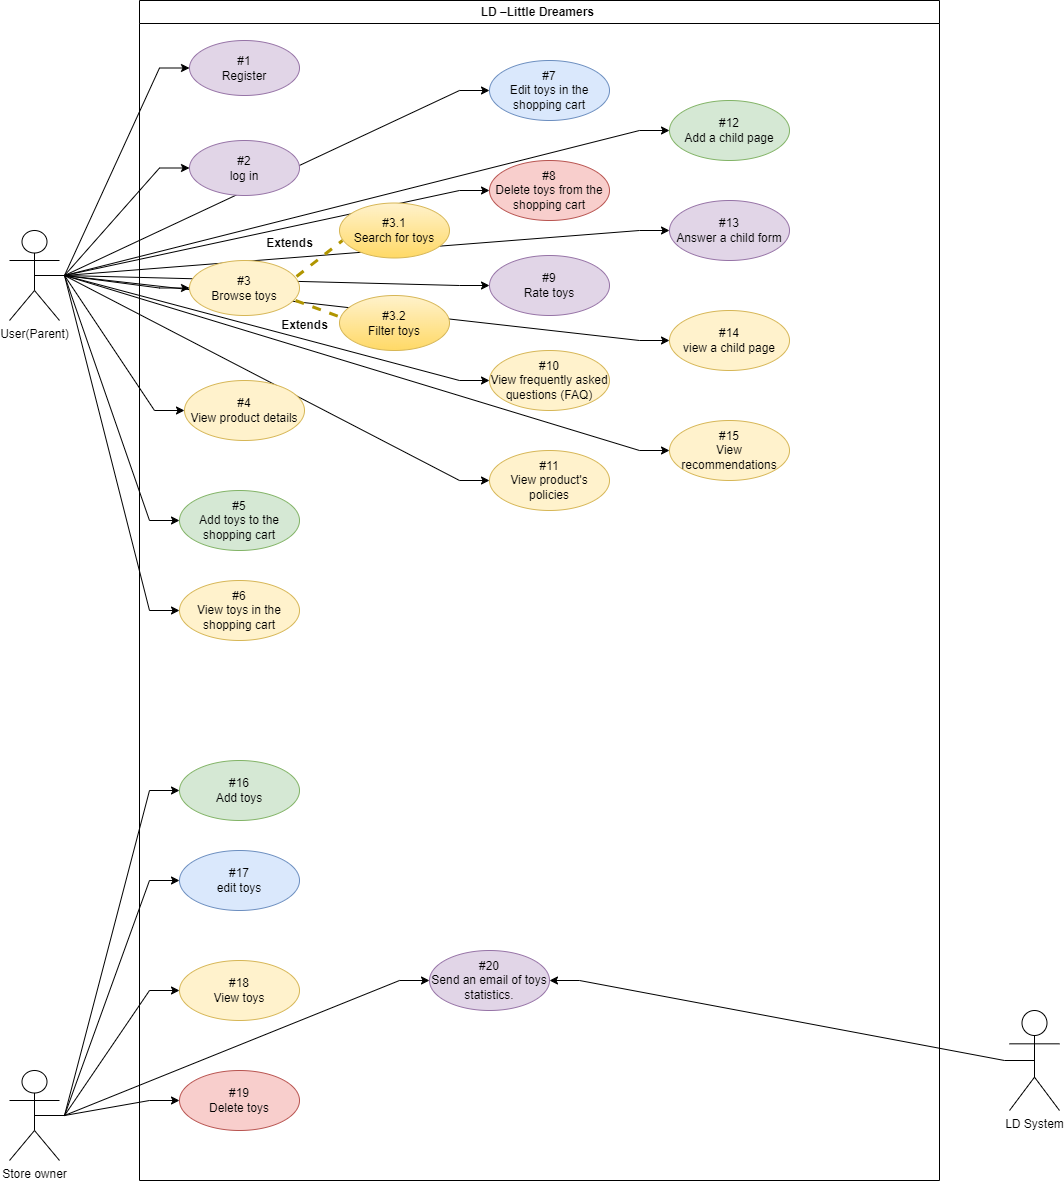

The diagram above was exported from draw.io. Its source (the exported page's mxGraphModel, read from the mxfile embedded in the PNG):
<mxGraphModel dx="880" dy="1546" grid="1" gridSize="10" guides="1" tooltips="1" connect="1" arrows="1" fold="1" page="1" pageScale="1" pageWidth="850" pageHeight="1100" math="0" shadow="0">
  <root>
    <mxCell id="0" />
    <mxCell id="1" parent="0" />
    <mxCell id="_bVBFPzJAJngSoGrFBX7-27" style="edgeStyle=entityRelationEdgeStyle;rounded=0;orthogonalLoop=1;jettySize=auto;html=1;exitX=0.5;exitY=0.5;exitDx=0;exitDy=0;exitPerimeter=0;entryX=0;entryY=0.5;entryDx=0;entryDy=0;" parent="1" source="_bVBFPzJAJngSoGrFBX7-1" target="_bVBFPzJAJngSoGrFBX7-4" edge="1">
      <mxGeometry relative="1" as="geometry" />
    </mxCell>
    <mxCell id="_bVBFPzJAJngSoGrFBX7-28" style="edgeStyle=entityRelationEdgeStyle;rounded=0;orthogonalLoop=1;jettySize=auto;html=1;exitX=0.5;exitY=0.5;exitDx=0;exitDy=0;exitPerimeter=0;entryX=0;entryY=0.5;entryDx=0;entryDy=0;" parent="1" source="_bVBFPzJAJngSoGrFBX7-1" target="_bVBFPzJAJngSoGrFBX7-6" edge="1">
      <mxGeometry relative="1" as="geometry" />
    </mxCell>
    <mxCell id="_bVBFPzJAJngSoGrFBX7-29" style="rounded=0;orthogonalLoop=1;jettySize=auto;html=1;exitX=0.5;exitY=0.5;exitDx=0;exitDy=0;exitPerimeter=0;entryX=0;entryY=0.5;entryDx=0;entryDy=0;edgeStyle=entityRelationEdgeStyle;" parent="1" source="_bVBFPzJAJngSoGrFBX7-1" target="_bVBFPzJAJngSoGrFBX7-7" edge="1">
      <mxGeometry relative="1" as="geometry" />
    </mxCell>
    <mxCell id="_bVBFPzJAJngSoGrFBX7-30" style="edgeStyle=entityRelationEdgeStyle;rounded=0;orthogonalLoop=1;jettySize=auto;html=1;exitX=0.5;exitY=0.5;exitDx=0;exitDy=0;exitPerimeter=0;entryX=0;entryY=0.5;entryDx=0;entryDy=0;" parent="1" source="_bVBFPzJAJngSoGrFBX7-1" target="_bVBFPzJAJngSoGrFBX7-10" edge="1">
      <mxGeometry relative="1" as="geometry" />
    </mxCell>
    <mxCell id="_bVBFPzJAJngSoGrFBX7-31" style="edgeStyle=entityRelationEdgeStyle;rounded=0;orthogonalLoop=1;jettySize=auto;html=1;exitX=0.5;exitY=0.5;exitDx=0;exitDy=0;exitPerimeter=0;entryX=0;entryY=0.5;entryDx=0;entryDy=0;" parent="1" source="_bVBFPzJAJngSoGrFBX7-1" target="_bVBFPzJAJngSoGrFBX7-11" edge="1">
      <mxGeometry relative="1" as="geometry" />
    </mxCell>
    <mxCell id="_bVBFPzJAJngSoGrFBX7-48" style="edgeStyle=entityRelationEdgeStyle;rounded=0;orthogonalLoop=1;jettySize=auto;html=1;exitX=0.5;exitY=0.5;exitDx=0;exitDy=0;exitPerimeter=0;entryX=0;entryY=0.5;entryDx=0;entryDy=0;" parent="1" source="_bVBFPzJAJngSoGrFBX7-1" target="_bVBFPzJAJngSoGrFBX7-20" edge="1">
      <mxGeometry relative="1" as="geometry" />
    </mxCell>
    <mxCell id="_bVBFPzJAJngSoGrFBX7-49" style="edgeStyle=entityRelationEdgeStyle;rounded=0;orthogonalLoop=1;jettySize=auto;html=1;exitX=0.5;exitY=0.5;exitDx=0;exitDy=0;exitPerimeter=0;entryX=0;entryY=0.5;entryDx=0;entryDy=0;" parent="1" source="_bVBFPzJAJngSoGrFBX7-1" target="_bVBFPzJAJngSoGrFBX7-19" edge="1">
      <mxGeometry relative="1" as="geometry" />
    </mxCell>
    <mxCell id="_bVBFPzJAJngSoGrFBX7-51" style="edgeStyle=entityRelationEdgeStyle;rounded=0;orthogonalLoop=1;jettySize=auto;html=1;exitX=0.5;exitY=0.5;exitDx=0;exitDy=0;exitPerimeter=0;entryX=0;entryY=0.5;entryDx=0;entryDy=0;" parent="1" source="_bVBFPzJAJngSoGrFBX7-1" target="_bVBFPzJAJngSoGrFBX7-12" edge="1">
      <mxGeometry relative="1" as="geometry" />
    </mxCell>
    <mxCell id="_bVBFPzJAJngSoGrFBX7-56" style="edgeStyle=entityRelationEdgeStyle;rounded=0;orthogonalLoop=1;jettySize=auto;html=1;exitX=0.5;exitY=0.5;exitDx=0;exitDy=0;exitPerimeter=0;entryX=0;entryY=0.5;entryDx=0;entryDy=0;" parent="1" source="_bVBFPzJAJngSoGrFBX7-1" target="_bVBFPzJAJngSoGrFBX7-16" edge="1">
      <mxGeometry relative="1" as="geometry" />
    </mxCell>
    <mxCell id="_bVBFPzJAJngSoGrFBX7-57" style="edgeStyle=entityRelationEdgeStyle;rounded=0;orthogonalLoop=1;jettySize=auto;html=1;exitX=0.5;exitY=0.5;exitDx=0;exitDy=0;exitPerimeter=0;" parent="1" source="_bVBFPzJAJngSoGrFBX7-1" target="_bVBFPzJAJngSoGrFBX7-17" edge="1">
      <mxGeometry relative="1" as="geometry" />
    </mxCell>
    <mxCell id="_bVBFPzJAJngSoGrFBX7-58" style="edgeStyle=entityRelationEdgeStyle;rounded=0;orthogonalLoop=1;jettySize=auto;html=1;exitX=0.5;exitY=0.5;exitDx=0;exitDy=0;exitPerimeter=0;entryX=0;entryY=0.5;entryDx=0;entryDy=0;" parent="1" source="_bVBFPzJAJngSoGrFBX7-1" target="_bVBFPzJAJngSoGrFBX7-21" edge="1">
      <mxGeometry relative="1" as="geometry" />
    </mxCell>
    <mxCell id="_bVBFPzJAJngSoGrFBX7-59" style="edgeStyle=entityRelationEdgeStyle;rounded=0;orthogonalLoop=1;jettySize=auto;html=1;exitX=0.5;exitY=0.5;exitDx=0;exitDy=0;exitPerimeter=0;entryX=0;entryY=0.5;entryDx=0;entryDy=0;" parent="1" source="_bVBFPzJAJngSoGrFBX7-1" target="_bVBFPzJAJngSoGrFBX7-22" edge="1">
      <mxGeometry relative="1" as="geometry" />
    </mxCell>
    <mxCell id="_bVBFPzJAJngSoGrFBX7-60" style="edgeStyle=entityRelationEdgeStyle;rounded=0;orthogonalLoop=1;jettySize=auto;html=1;exitX=0.5;exitY=0.5;exitDx=0;exitDy=0;exitPerimeter=0;entryX=0;entryY=0.5;entryDx=0;entryDy=0;" parent="1" source="_bVBFPzJAJngSoGrFBX7-1" target="_bVBFPzJAJngSoGrFBX7-23" edge="1">
      <mxGeometry relative="1" as="geometry" />
    </mxCell>
    <mxCell id="_bVBFPzJAJngSoGrFBX7-61" style="edgeStyle=entityRelationEdgeStyle;rounded=0;orthogonalLoop=1;jettySize=auto;html=1;exitX=0.5;exitY=0.5;exitDx=0;exitDy=0;exitPerimeter=0;entryX=0;entryY=0.5;entryDx=0;entryDy=0;" parent="1" source="_bVBFPzJAJngSoGrFBX7-1" target="_bVBFPzJAJngSoGrFBX7-24" edge="1">
      <mxGeometry relative="1" as="geometry" />
    </mxCell>
    <mxCell id="Y_qzJUjkouMT29nc49VI-1" style="edgeStyle=entityRelationEdgeStyle;rounded=0;orthogonalLoop=1;jettySize=auto;html=1;exitX=0.5;exitY=0.5;exitDx=0;exitDy=0;exitPerimeter=0;entryX=0;entryY=0.5;entryDx=0;entryDy=0;" edge="1" parent="1" source="_bVBFPzJAJngSoGrFBX7-1" target="_bVBFPzJAJngSoGrFBX7-13">
      <mxGeometry relative="1" as="geometry" />
    </mxCell>
    <mxCell id="_bVBFPzJAJngSoGrFBX7-1" value="User(Parent)" style="shape=umlActor;verticalLabelPosition=bottom;verticalAlign=top;html=1;outlineConnect=0;" parent="1" vertex="1">
      <mxGeometry x="110" y="80" width="50" height="90" as="geometry" />
    </mxCell>
    <mxCell id="_bVBFPzJAJngSoGrFBX7-3" value="LD –Little Dreamers&amp;nbsp;" style="swimlane;whiteSpace=wrap;html=1;" parent="1" vertex="1">
      <mxGeometry x="240" y="-150" width="800" height="1180" as="geometry" />
    </mxCell>
    <mxCell id="_bVBFPzJAJngSoGrFBX7-4" value="#1&lt;br&gt;Register" style="ellipse;whiteSpace=wrap;html=1;fillColor=#e1d5e7;strokeColor=#9673a6;" parent="_bVBFPzJAJngSoGrFBX7-3" vertex="1">
      <mxGeometry x="50" y="40" width="110" height="55" as="geometry" />
    </mxCell>
    <mxCell id="_bVBFPzJAJngSoGrFBX7-6" value="#2&lt;br&gt;log in" style="ellipse;whiteSpace=wrap;html=1;fillColor=#e1d5e7;strokeColor=#9673a6;" parent="_bVBFPzJAJngSoGrFBX7-3" vertex="1">
      <mxGeometry x="50" y="140" width="110" height="55" as="geometry" />
    </mxCell>
    <mxCell id="_bVBFPzJAJngSoGrFBX7-7" value="#3&lt;br&gt;Browse toys" style="ellipse;whiteSpace=wrap;html=1;fillColor=#fff2cc;strokeColor=#d6b656;" parent="_bVBFPzJAJngSoGrFBX7-3" vertex="1">
      <mxGeometry x="50" y="260" width="110" height="55" as="geometry" />
    </mxCell>
    <mxCell id="_bVBFPzJAJngSoGrFBX7-8" value="#3.1&lt;br&gt;Search for toys" style="ellipse;whiteSpace=wrap;html=1;fillColor=#fff2cc;strokeColor=#d6b656;gradientColor=#ffd966;" parent="_bVBFPzJAJngSoGrFBX7-3" vertex="1">
      <mxGeometry x="200" y="202.5" width="110" height="55" as="geometry" />
    </mxCell>
    <mxCell id="_bVBFPzJAJngSoGrFBX7-9" value="#3.2&lt;br&gt;Filter toys" style="ellipse;whiteSpace=wrap;html=1;fillColor=#fff2cc;strokeColor=#d6b656;gradientColor=#ffd966;" parent="_bVBFPzJAJngSoGrFBX7-3" vertex="1">
      <mxGeometry x="200" y="295" width="110" height="55" as="geometry" />
    </mxCell>
    <mxCell id="_bVBFPzJAJngSoGrFBX7-10" value="#4&lt;br&gt;View product details" style="ellipse;whiteSpace=wrap;html=1;fillColor=#fff2cc;strokeColor=#d6b656;" parent="_bVBFPzJAJngSoGrFBX7-3" vertex="1">
      <mxGeometry x="45" y="380" width="120" height="60" as="geometry" />
    </mxCell>
    <mxCell id="_bVBFPzJAJngSoGrFBX7-11" value="#5&lt;br&gt;Add toys to the shopping cart" style="ellipse;whiteSpace=wrap;html=1;fillColor=#d5e8d4;strokeColor=#82b366;" parent="_bVBFPzJAJngSoGrFBX7-3" vertex="1">
      <mxGeometry x="40" y="490" width="120" height="60" as="geometry" />
    </mxCell>
    <mxCell id="_bVBFPzJAJngSoGrFBX7-12" value="#8&lt;br&gt;Delete toys from the shopping cart" style="ellipse;whiteSpace=wrap;html=1;fillColor=#f8cecc;strokeColor=#b85450;" parent="_bVBFPzJAJngSoGrFBX7-3" vertex="1">
      <mxGeometry x="350" y="160" width="120" height="60" as="geometry" />
    </mxCell>
    <mxCell id="_bVBFPzJAJngSoGrFBX7-13" value="#9&lt;br&gt;Rate toys" style="ellipse;whiteSpace=wrap;html=1;fillColor=#e1d5e7;strokeColor=#9673a6;" parent="_bVBFPzJAJngSoGrFBX7-3" vertex="1">
      <mxGeometry x="350" y="255" width="120" height="60" as="geometry" />
    </mxCell>
    <mxCell id="_bVBFPzJAJngSoGrFBX7-16" value="#10&lt;br&gt;View frequently asked questions (FAQ)" style="ellipse;whiteSpace=wrap;html=1;fillColor=#fff2cc;strokeColor=#d6b656;" parent="_bVBFPzJAJngSoGrFBX7-3" vertex="1">
      <mxGeometry x="350" y="350" width="120" height="60" as="geometry" />
    </mxCell>
    <mxCell id="_bVBFPzJAJngSoGrFBX7-19" value="#7&lt;br&gt;Edit toys in the shopping cart" style="ellipse;whiteSpace=wrap;html=1;fillColor=#dae8fc;strokeColor=#6c8ebf;" parent="_bVBFPzJAJngSoGrFBX7-3" vertex="1">
      <mxGeometry x="350" y="60" width="120" height="60" as="geometry" />
    </mxCell>
    <mxCell id="_bVBFPzJAJngSoGrFBX7-20" value="#6&lt;br&gt;View toys in the shopping cart" style="ellipse;whiteSpace=wrap;html=1;fillColor=#fff2cc;strokeColor=#d6b656;" parent="_bVBFPzJAJngSoGrFBX7-3" vertex="1">
      <mxGeometry x="40" y="580" width="120" height="60" as="geometry" />
    </mxCell>
    <mxCell id="_bVBFPzJAJngSoGrFBX7-17" value="#11&lt;br&gt;View product's policies" style="ellipse;whiteSpace=wrap;html=1;fillColor=#fff2cc;strokeColor=#d6b656;" parent="_bVBFPzJAJngSoGrFBX7-3" vertex="1">
      <mxGeometry x="350" y="450" width="120" height="60" as="geometry" />
    </mxCell>
    <mxCell id="_bVBFPzJAJngSoGrFBX7-21" value="#12&lt;br&gt;Add a child page" style="ellipse;whiteSpace=wrap;html=1;fillColor=#d5e8d4;strokeColor=#82b366;" parent="_bVBFPzJAJngSoGrFBX7-3" vertex="1">
      <mxGeometry x="530" y="100" width="120" height="60" as="geometry" />
    </mxCell>
    <mxCell id="_bVBFPzJAJngSoGrFBX7-22" value="#13&lt;br&gt;Answer a child form" style="ellipse;whiteSpace=wrap;html=1;fillColor=#e1d5e7;strokeColor=#9673a6;" parent="_bVBFPzJAJngSoGrFBX7-3" vertex="1">
      <mxGeometry x="530" y="200" width="120" height="60" as="geometry" />
    </mxCell>
    <mxCell id="_bVBFPzJAJngSoGrFBX7-23" value="#14&lt;br&gt;view a child page" style="ellipse;whiteSpace=wrap;html=1;fillColor=#fff2cc;strokeColor=#d6b656;" parent="_bVBFPzJAJngSoGrFBX7-3" vertex="1">
      <mxGeometry x="530" y="310" width="120" height="60" as="geometry" />
    </mxCell>
    <mxCell id="_bVBFPzJAJngSoGrFBX7-24" value="#15&lt;br&gt;View recommendations" style="ellipse;whiteSpace=wrap;html=1;fillColor=#fff2cc;strokeColor=#d6b656;" parent="_bVBFPzJAJngSoGrFBX7-3" vertex="1">
      <mxGeometry x="530" y="420" width="120" height="60" as="geometry" />
    </mxCell>
    <mxCell id="_bVBFPzJAJngSoGrFBX7-33" value="#16&lt;br&gt;Add toys" style="ellipse;whiteSpace=wrap;html=1;fillColor=#d5e8d4;strokeColor=#82b366;" parent="_bVBFPzJAJngSoGrFBX7-3" vertex="1">
      <mxGeometry x="40" y="760" width="120" height="60" as="geometry" />
    </mxCell>
    <mxCell id="_bVBFPzJAJngSoGrFBX7-34" value="#18&lt;br&gt;View toys" style="ellipse;whiteSpace=wrap;html=1;fillColor=#fff2cc;strokeColor=#d6b656;" parent="_bVBFPzJAJngSoGrFBX7-3" vertex="1">
      <mxGeometry x="40" y="960" width="120" height="60" as="geometry" />
    </mxCell>
    <mxCell id="_bVBFPzJAJngSoGrFBX7-35" value="#17&lt;br&gt;edit toys" style="ellipse;whiteSpace=wrap;html=1;fillColor=#dae8fc;strokeColor=#6c8ebf;" parent="_bVBFPzJAJngSoGrFBX7-3" vertex="1">
      <mxGeometry x="40" y="850" width="120" height="60" as="geometry" />
    </mxCell>
    <mxCell id="_bVBFPzJAJngSoGrFBX7-36" value="#19&lt;br&gt;Delete toys" style="ellipse;whiteSpace=wrap;html=1;fillColor=#f8cecc;strokeColor=#b85450;" parent="_bVBFPzJAJngSoGrFBX7-3" vertex="1">
      <mxGeometry x="40" y="1070" width="120" height="60" as="geometry" />
    </mxCell>
    <mxCell id="_bVBFPzJAJngSoGrFBX7-37" value="#20&lt;br&gt;Send an email of toys statistics." style="ellipse;whiteSpace=wrap;html=1;fillColor=#e1d5e7;strokeColor=#9673a6;" parent="_bVBFPzJAJngSoGrFBX7-3" vertex="1">
      <mxGeometry x="290" y="950" width="120" height="60" as="geometry" />
    </mxCell>
    <mxCell id="_bVBFPzJAJngSoGrFBX7-62" value="" style="endArrow=none;dashed=1;html=1;rounded=0;exitX=0.973;exitY=0.291;exitDx=0;exitDy=0;entryX=0.027;entryY=0.682;entryDx=0;entryDy=0;fillColor=#e3c800;strokeColor=#B09500;strokeWidth=3;exitPerimeter=0;entryPerimeter=0;" parent="_bVBFPzJAJngSoGrFBX7-3" source="_bVBFPzJAJngSoGrFBX7-7" target="_bVBFPzJAJngSoGrFBX7-8" edge="1">
      <mxGeometry width="50" height="50" relative="1" as="geometry">
        <mxPoint x="170" y="230" as="sourcePoint" />
        <mxPoint x="220" y="180" as="targetPoint" />
      </mxGeometry>
    </mxCell>
    <mxCell id="_bVBFPzJAJngSoGrFBX7-63" value="" style="endArrow=none;dashed=1;html=1;rounded=0;exitX=0.964;exitY=0.727;exitDx=0;exitDy=0;entryX=0.018;entryY=0.4;entryDx=0;entryDy=0;fillColor=#e3c800;strokeColor=#B09500;strokeWidth=3;exitPerimeter=0;entryPerimeter=0;" parent="_bVBFPzJAJngSoGrFBX7-3" source="_bVBFPzJAJngSoGrFBX7-7" target="_bVBFPzJAJngSoGrFBX7-9" edge="1">
      <mxGeometry width="50" height="50" relative="1" as="geometry">
        <mxPoint x="167" y="286" as="sourcePoint" />
        <mxPoint x="220" y="243" as="targetPoint" />
      </mxGeometry>
    </mxCell>
    <mxCell id="_bVBFPzJAJngSoGrFBX7-64" value="&lt;b&gt;Extends&lt;/b&gt;" style="text;html=1;align=center;verticalAlign=middle;resizable=0;points=[];autosize=1;" parent="_bVBFPzJAJngSoGrFBX7-3" vertex="1">
      <mxGeometry x="115" y="227.5" width="70" height="30" as="geometry" />
    </mxCell>
    <mxCell id="_bVBFPzJAJngSoGrFBX7-65" value="&lt;b&gt;Extends&lt;/b&gt;" style="text;html=1;align=center;verticalAlign=middle;resizable=0;points=[];autosize=1;" parent="_bVBFPzJAJngSoGrFBX7-3" vertex="1">
      <mxGeometry x="130" y="310" width="70" height="30" as="geometry" />
    </mxCell>
    <mxCell id="_bVBFPzJAJngSoGrFBX7-41" style="edgeStyle=entityRelationEdgeStyle;rounded=0;orthogonalLoop=1;jettySize=auto;html=1;exitX=0.5;exitY=0.5;exitDx=0;exitDy=0;exitPerimeter=0;entryX=0;entryY=0.5;entryDx=0;entryDy=0;" parent="1" source="_bVBFPzJAJngSoGrFBX7-32" target="_bVBFPzJAJngSoGrFBX7-33" edge="1">
      <mxGeometry relative="1" as="geometry" />
    </mxCell>
    <mxCell id="_bVBFPzJAJngSoGrFBX7-42" style="edgeStyle=entityRelationEdgeStyle;rounded=0;orthogonalLoop=1;jettySize=auto;html=1;exitX=0.5;exitY=0.5;exitDx=0;exitDy=0;exitPerimeter=0;entryX=0;entryY=0.5;entryDx=0;entryDy=0;" parent="1" source="_bVBFPzJAJngSoGrFBX7-32" target="_bVBFPzJAJngSoGrFBX7-35" edge="1">
      <mxGeometry relative="1" as="geometry" />
    </mxCell>
    <mxCell id="_bVBFPzJAJngSoGrFBX7-43" style="edgeStyle=entityRelationEdgeStyle;rounded=0;orthogonalLoop=1;jettySize=auto;html=1;exitX=0.5;exitY=0.5;exitDx=0;exitDy=0;exitPerimeter=0;entryX=0;entryY=0.5;entryDx=0;entryDy=0;" parent="1" source="_bVBFPzJAJngSoGrFBX7-32" target="_bVBFPzJAJngSoGrFBX7-34" edge="1">
      <mxGeometry relative="1" as="geometry" />
    </mxCell>
    <mxCell id="_bVBFPzJAJngSoGrFBX7-44" style="edgeStyle=entityRelationEdgeStyle;rounded=0;orthogonalLoop=1;jettySize=auto;html=1;exitX=0.5;exitY=0.5;exitDx=0;exitDy=0;exitPerimeter=0;entryX=0;entryY=0.5;entryDx=0;entryDy=0;" parent="1" source="_bVBFPzJAJngSoGrFBX7-32" target="_bVBFPzJAJngSoGrFBX7-36" edge="1">
      <mxGeometry relative="1" as="geometry" />
    </mxCell>
    <mxCell id="_bVBFPzJAJngSoGrFBX7-46" style="edgeStyle=entityRelationEdgeStyle;rounded=0;orthogonalLoop=1;jettySize=auto;html=1;exitX=0.5;exitY=0.5;exitDx=0;exitDy=0;exitPerimeter=0;" parent="1" source="_bVBFPzJAJngSoGrFBX7-32" target="_bVBFPzJAJngSoGrFBX7-37" edge="1">
      <mxGeometry relative="1" as="geometry" />
    </mxCell>
    <mxCell id="_bVBFPzJAJngSoGrFBX7-32" value="Store owner" style="shape=umlActor;verticalLabelPosition=bottom;verticalAlign=top;html=1;outlineConnect=0;" parent="1" vertex="1">
      <mxGeometry x="110" y="920" width="50" height="90" as="geometry" />
    </mxCell>
    <mxCell id="_bVBFPzJAJngSoGrFBX7-45" style="edgeStyle=entityRelationEdgeStyle;rounded=0;orthogonalLoop=1;jettySize=auto;html=1;exitX=0.5;exitY=0.5;exitDx=0;exitDy=0;exitPerimeter=0;entryX=1;entryY=0.5;entryDx=0;entryDy=0;" parent="1" source="_bVBFPzJAJngSoGrFBX7-39" target="_bVBFPzJAJngSoGrFBX7-37" edge="1">
      <mxGeometry relative="1" as="geometry" />
    </mxCell>
    <mxCell id="_bVBFPzJAJngSoGrFBX7-39" value="LD System" style="shape=umlActor;verticalLabelPosition=bottom;verticalAlign=top;html=1;outlineConnect=0;" parent="1" vertex="1">
      <mxGeometry x="1110" y="860" width="50" height="100" as="geometry" />
    </mxCell>
  </root>
</mxGraphModel>